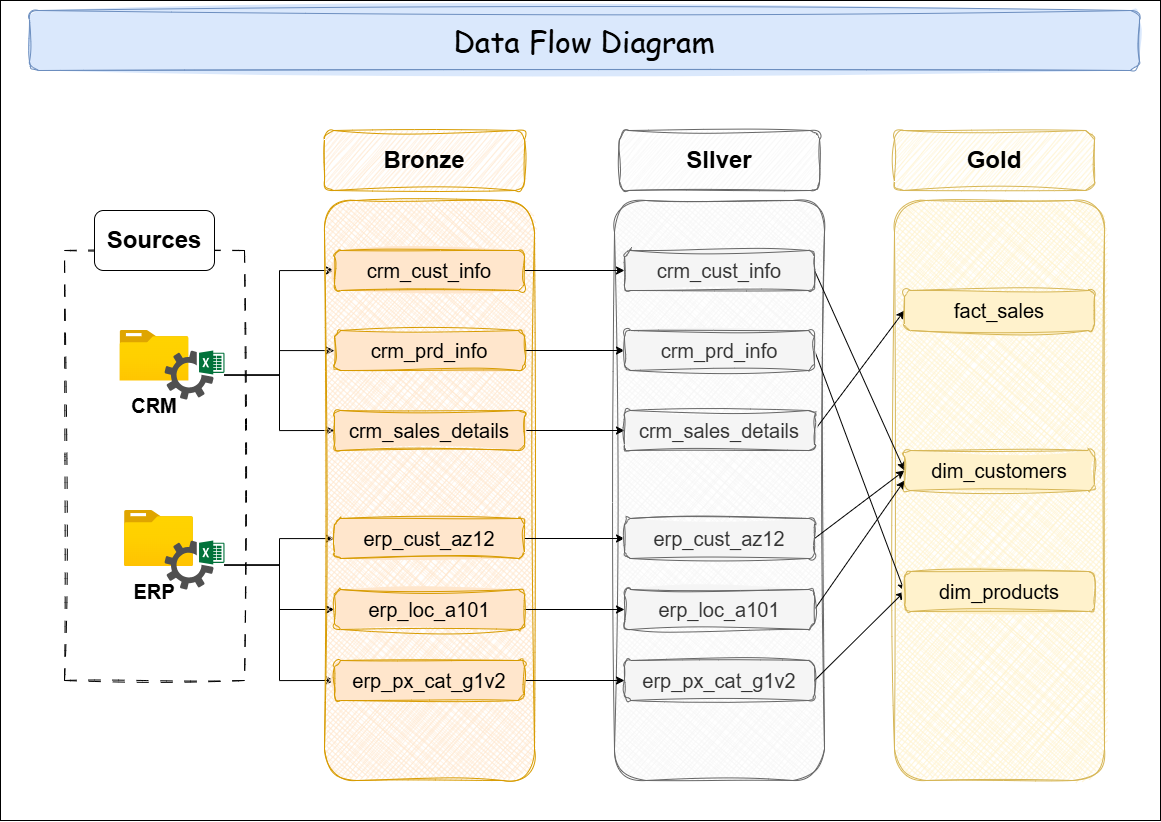

The diagram above was exported from draw.io. Its source (the exported page's mxGraphModel, read from the mxfile embedded in the PNG):
<mxGraphModel dx="1585" dy="963" grid="1" gridSize="10" guides="1" tooltips="1" connect="1" arrows="1" fold="1" page="1" pageScale="1" pageWidth="1169" pageHeight="827" math="0" shadow="0">
  <root>
    <mxCell id="0" />
    <mxCell id="1" parent="0" />
    <mxCell id="kugUdK7hj_a77mSK0BfX-54" parent="1" style="rounded=0;whiteSpace=wrap;html=1;" value="" vertex="1">
      <mxGeometry height="820" width="1160" as="geometry" />
    </mxCell>
    <mxCell id="kugUdK7hj_a77mSK0BfX-52" parent="1" style="rounded=1;whiteSpace=wrap;html=1;fillColor=#dae8fc;strokeColor=#6c8ebf;sketch=1;curveFitting=1;jiggle=2;fillStyle=solid;" value="&lt;font style=&quot;color: rgb(0, 0, 0); font-size: 30px;&quot; face=&quot;Comic Sans MS&quot;&gt;Data Flow Diagram&lt;/font&gt;" vertex="1">
      <mxGeometry height="60" width="1110" x="29" y="10" as="geometry" />
    </mxCell>
    <mxCell id="kugUdK7hj_a77mSK0BfX-1" parent="1" style="rounded=0;whiteSpace=wrap;html=1;dashed=1;dashPattern=12 12;strokeWidth=1;perimeterSpacing=11;sketch=1;curveFitting=1;jiggle=2;" value="" vertex="1">
      <mxGeometry height="430" width="180" x="64" y="250" as="geometry" />
    </mxCell>
    <mxCell id="kugUdK7hj_a77mSK0BfX-2" parent="1" style="rounded=1;whiteSpace=wrap;html=1;fontFamily=Helvetica;fontSize=12;fontColor=default;fontStyle=0;align=center;verticalAlign=middle;" value="&lt;font style=&quot;font-size: 24px;&quot;&gt;&lt;b&gt;Sources&lt;/b&gt;&lt;/font&gt;" vertex="1">
      <mxGeometry height="60" width="120" x="94" y="210" as="geometry" />
    </mxCell>
    <mxCell id="kugUdK7hj_a77mSK0BfX-3" parent="1" style="image;aspect=fixed;html=1;points=[];align=center;fontSize=12;image=img/lib/azure2/general/Folder_Blank.svg;" value="" vertex="1">
      <mxGeometry height="56.00000000000001" width="69" x="119.5" y="330" as="geometry" />
    </mxCell>
    <mxCell id="kugUdK7hj_a77mSK0BfX-4" parent="1" style="image;aspect=fixed;html=1;points=[];align=center;fontSize=12;image=img/lib/azure2/general/Folder_Blank.svg;" value="" vertex="1">
      <mxGeometry height="56.00000000000001" width="69" x="124" y="510" as="geometry" />
    </mxCell>
    <mxCell id="kugUdK7hj_a77mSK0BfX-5" parent="1" style="rounded=0;whiteSpace=wrap;html=1;strokeColor=none;" value="&lt;font style=&quot;font-size: 20px;&quot;&gt;&lt;b&gt;CRM&lt;/b&gt;&lt;/font&gt;" vertex="1">
      <mxGeometry height="50" width="120" x="94" y="380" as="geometry" />
    </mxCell>
    <mxCell id="kugUdK7hj_a77mSK0BfX-6" parent="1" style="rounded=0;whiteSpace=wrap;html=1;strokeColor=none;" value="&lt;font style=&quot;font-size: 20px;&quot;&gt;&lt;b&gt;ERP&lt;/b&gt;&lt;/font&gt;" vertex="1">
      <mxGeometry height="50" width="120" x="94" y="566" as="geometry" />
    </mxCell>
    <mxCell id="kugUdK7hj_a77mSK0BfX-32" edge="1" parent="1" source="kugUdK7hj_a77mSK0BfX-8" style="edgeStyle=orthogonalEdgeStyle;rounded=0;orthogonalLoop=1;jettySize=auto;html=1;entryX=0;entryY=0.5;entryDx=0;entryDy=0;" target="kugUdK7hj_a77mSK0BfX-16">
      <mxGeometry relative="1" as="geometry" />
    </mxCell>
    <mxCell id="kugUdK7hj_a77mSK0BfX-33" edge="1" parent="1" source="kugUdK7hj_a77mSK0BfX-8" style="edgeStyle=orthogonalEdgeStyle;rounded=0;orthogonalLoop=1;jettySize=auto;html=1;" target="kugUdK7hj_a77mSK0BfX-17">
      <mxGeometry relative="1" as="geometry" />
    </mxCell>
    <mxCell id="kugUdK7hj_a77mSK0BfX-34" edge="1" parent="1" source="kugUdK7hj_a77mSK0BfX-8" style="edgeStyle=orthogonalEdgeStyle;rounded=0;orthogonalLoop=1;jettySize=auto;html=1;entryX=0;entryY=0.5;entryDx=0;entryDy=0;" target="kugUdK7hj_a77mSK0BfX-18">
      <mxGeometry relative="1" as="geometry" />
    </mxCell>
    <mxCell id="kugUdK7hj_a77mSK0BfX-8" parent="1" style="sketch=0;pointerEvents=1;shadow=0;dashed=0;html=1;strokeColor=none;fillColor=#505050;labelPosition=center;verticalLabelPosition=bottom;verticalAlign=top;outlineConnect=0;align=center;shape=mxgraph.office.services.excel_services;" value="" vertex="1">
      <mxGeometry height="49" width="60" x="164" y="350" as="geometry" />
    </mxCell>
    <mxCell id="kugUdK7hj_a77mSK0BfX-35" edge="1" parent="1" source="kugUdK7hj_a77mSK0BfX-9" style="edgeStyle=orthogonalEdgeStyle;rounded=0;orthogonalLoop=1;jettySize=auto;html=1;" target="kugUdK7hj_a77mSK0BfX-19">
      <mxGeometry relative="1" as="geometry" />
    </mxCell>
    <mxCell id="kugUdK7hj_a77mSK0BfX-36" edge="1" parent="1" source="kugUdK7hj_a77mSK0BfX-9" style="edgeStyle=orthogonalEdgeStyle;rounded=0;orthogonalLoop=1;jettySize=auto;html=1;" target="kugUdK7hj_a77mSK0BfX-20">
      <mxGeometry relative="1" as="geometry" />
    </mxCell>
    <mxCell id="kugUdK7hj_a77mSK0BfX-37" edge="1" parent="1" source="kugUdK7hj_a77mSK0BfX-9" style="edgeStyle=orthogonalEdgeStyle;rounded=0;orthogonalLoop=1;jettySize=auto;html=1;entryX=0;entryY=0.5;entryDx=0;entryDy=0;" target="kugUdK7hj_a77mSK0BfX-21">
      <mxGeometry relative="1" as="geometry" />
    </mxCell>
    <mxCell id="kugUdK7hj_a77mSK0BfX-9" parent="1" style="sketch=0;pointerEvents=1;shadow=0;dashed=0;html=1;strokeColor=none;fillColor=#505050;labelPosition=center;verticalLabelPosition=bottom;verticalAlign=top;outlineConnect=0;align=center;shape=mxgraph.office.services.excel_services;" value="" vertex="1">
      <mxGeometry height="49" width="60" x="164" y="540" as="geometry" />
    </mxCell>
    <mxCell id="kugUdK7hj_a77mSK0BfX-10" parent="1" style="rounded=1;whiteSpace=wrap;html=1;fillColor=#ffe6cc;strokeColor=#d79b00;perimeterSpacing=23;shadow=0;glass=0;sketch=1;curveFitting=1;jiggle=2;fillStyle=cross-hatch;" value="" vertex="1">
      <mxGeometry height="580" width="210" x="324" y="200" as="geometry" />
    </mxCell>
    <mxCell id="kugUdK7hj_a77mSK0BfX-11" parent="1" style="rounded=1;whiteSpace=wrap;html=1;shadow=0;glass=0;sketch=1;jiggle=2;curveFitting=1;strokeColor=#666666;align=center;verticalAlign=middle;fontFamily=Helvetica;fontSize=12;fontColor=#333333;fillColor=#f5f5f5;fillStyle=cross-hatch;" value="" vertex="1">
      <mxGeometry height="580" width="210" x="614" y="200" as="geometry" />
    </mxCell>
    <mxCell id="kugUdK7hj_a77mSK0BfX-12" parent="1" style="rounded=1;whiteSpace=wrap;html=1;shadow=0;glass=0;sketch=1;jiggle=2;curveFitting=1;strokeColor=#d6b656;align=center;verticalAlign=middle;fontFamily=Helvetica;fontSize=12;fillColor=#fff2cc;fillStyle=cross-hatch;" value="" vertex="1">
      <mxGeometry height="580" width="210" x="894" y="200" as="geometry" />
    </mxCell>
    <mxCell id="kugUdK7hj_a77mSK0BfX-13" parent="1" style="rounded=1;whiteSpace=wrap;html=1;sketch=1;curveFitting=1;jiggle=2;fillColor=#ffe6cc;strokeColor=#d79b00;" value="&lt;b&gt;&lt;font style=&quot;font-size: 24px;&quot;&gt;Bronze&lt;/font&gt;&lt;/b&gt;" vertex="1">
      <mxGeometry height="60" width="200" x="324" y="130" as="geometry" />
    </mxCell>
    <mxCell id="kugUdK7hj_a77mSK0BfX-14" parent="1" style="rounded=1;whiteSpace=wrap;html=1;sketch=1;curveFitting=1;jiggle=2;fillColor=#f5f5f5;strokeColor=#666666;fontColor=default;fontFamily=Helvetica;fontSize=12;fontStyle=0;align=center;verticalAlign=middle;" value="&lt;font style=&quot;font-size: 24px;&quot;&gt;&lt;b&gt;SIlver&lt;/b&gt;&lt;/font&gt;" vertex="1">
      <mxGeometry height="60" width="200" x="619" y="130" as="geometry" />
    </mxCell>
    <mxCell id="kugUdK7hj_a77mSK0BfX-15" parent="1" style="rounded=1;whiteSpace=wrap;html=1;sketch=1;curveFitting=1;jiggle=2;fillColor=#fff2cc;strokeColor=#d6b656;" value="&lt;font style=&quot;font-size: 24px;&quot;&gt;&lt;b&gt;Gold&lt;/b&gt;&lt;/font&gt;" vertex="1">
      <mxGeometry height="60" width="200" x="894" y="130" as="geometry" />
    </mxCell>
    <mxCell id="kugUdK7hj_a77mSK0BfX-38" edge="1" parent="1" source="kugUdK7hj_a77mSK0BfX-16" style="edgeStyle=orthogonalEdgeStyle;rounded=0;orthogonalLoop=1;jettySize=auto;html=1;" target="kugUdK7hj_a77mSK0BfX-23">
      <mxGeometry relative="1" as="geometry" />
    </mxCell>
    <mxCell id="kugUdK7hj_a77mSK0BfX-16" parent="1" style="rounded=1;whiteSpace=wrap;html=1;fontSize=20;textShadow=0;fillColor=#ffe6cc;strokeColor=#d79b00;gradientColor=none;fillStyle=solid;sketch=1;curveFitting=1;jiggle=2;" value="crm_cust_info" vertex="1">
      <mxGeometry height="40" width="190" x="334" y="250" as="geometry" />
    </mxCell>
    <mxCell id="kugUdK7hj_a77mSK0BfX-39" edge="1" parent="1" source="kugUdK7hj_a77mSK0BfX-17" style="edgeStyle=orthogonalEdgeStyle;rounded=0;orthogonalLoop=1;jettySize=auto;html=1;entryX=0;entryY=0.5;entryDx=0;entryDy=0;" target="kugUdK7hj_a77mSK0BfX-24">
      <mxGeometry relative="1" as="geometry" />
    </mxCell>
    <mxCell id="kugUdK7hj_a77mSK0BfX-17" parent="1" style="rounded=1;whiteSpace=wrap;html=1;fontFamily=Helvetica;fontSize=20;fontColor=default;align=center;verticalAlign=middle;sketch=1;jiggle=2;fillStyle=solid;curveFitting=1;strokeColor=#d79b00;fillColor=#ffe6cc;gradientColor=none;" value="crm_prd_info" vertex="1">
      <mxGeometry height="40" width="190" x="334" y="330" as="geometry" />
    </mxCell>
    <mxCell id="kugUdK7hj_a77mSK0BfX-40" edge="1" parent="1" source="kugUdK7hj_a77mSK0BfX-18" style="edgeStyle=orthogonalEdgeStyle;rounded=0;orthogonalLoop=1;jettySize=auto;html=1;entryX=0;entryY=0.5;entryDx=0;entryDy=0;" target="kugUdK7hj_a77mSK0BfX-25">
      <mxGeometry relative="1" as="geometry" />
    </mxCell>
    <mxCell id="kugUdK7hj_a77mSK0BfX-18" parent="1" style="rounded=1;whiteSpace=wrap;html=1;fontFamily=Helvetica;fontSize=20;fontColor=default;align=center;verticalAlign=middle;sketch=1;jiggle=2;fillStyle=solid;curveFitting=1;strokeColor=#d79b00;fillColor=#ffe6cc;gradientColor=none;" value="crm_sales_details" vertex="1">
      <mxGeometry height="40" width="190" x="334" y="410" as="geometry" />
    </mxCell>
    <mxCell id="kugUdK7hj_a77mSK0BfX-41" edge="1" parent="1" source="kugUdK7hj_a77mSK0BfX-19" style="edgeStyle=orthogonalEdgeStyle;rounded=0;orthogonalLoop=1;jettySize=auto;html=1;entryX=0;entryY=0.5;entryDx=0;entryDy=0;" target="kugUdK7hj_a77mSK0BfX-26">
      <mxGeometry relative="1" as="geometry" />
    </mxCell>
    <mxCell id="kugUdK7hj_a77mSK0BfX-19" parent="1" style="rounded=1;whiteSpace=wrap;html=1;fontFamily=Helvetica;fontSize=20;fontColor=default;align=center;verticalAlign=middle;sketch=1;jiggle=2;fillStyle=solid;curveFitting=1;strokeColor=#d79b00;fillColor=#ffe6cc;gradientColor=none;" value="erp_cust_az12" vertex="1">
      <mxGeometry height="40" width="190" x="334" y="518" as="geometry" />
    </mxCell>
    <mxCell id="kugUdK7hj_a77mSK0BfX-42" edge="1" parent="1" source="kugUdK7hj_a77mSK0BfX-20" style="edgeStyle=orthogonalEdgeStyle;rounded=0;orthogonalLoop=1;jettySize=auto;html=1;entryX=0;entryY=0.5;entryDx=0;entryDy=0;" target="kugUdK7hj_a77mSK0BfX-27">
      <mxGeometry relative="1" as="geometry" />
    </mxCell>
    <mxCell id="kugUdK7hj_a77mSK0BfX-20" parent="1" style="rounded=1;whiteSpace=wrap;html=1;fontFamily=Helvetica;fontSize=20;fontColor=default;align=center;verticalAlign=middle;sketch=1;jiggle=2;fillStyle=solid;curveFitting=1;strokeColor=#d79b00;fillColor=#ffe6cc;gradientColor=none;" value="erp_loc_a101" vertex="1">
      <mxGeometry height="40" width="190" x="334" y="589" as="geometry" />
    </mxCell>
    <mxCell id="kugUdK7hj_a77mSK0BfX-43" edge="1" parent="1" source="kugUdK7hj_a77mSK0BfX-21" style="edgeStyle=orthogonalEdgeStyle;rounded=0;orthogonalLoop=1;jettySize=auto;html=1;entryX=0;entryY=0.5;entryDx=0;entryDy=0;" target="kugUdK7hj_a77mSK0BfX-28">
      <mxGeometry relative="1" as="geometry" />
    </mxCell>
    <mxCell id="kugUdK7hj_a77mSK0BfX-21" parent="1" style="rounded=1;whiteSpace=wrap;html=1;fontFamily=Helvetica;fontSize=20;fontColor=default;align=center;verticalAlign=middle;sketch=1;jiggle=2;fillStyle=solid;curveFitting=1;strokeColor=#d79b00;fillColor=#ffe6cc;gradientColor=none;" value="erp_px_cat_g1v2" vertex="1">
      <mxGeometry height="40" width="190" x="334" y="660" as="geometry" />
    </mxCell>
    <mxCell id="kugUdK7hj_a77mSK0BfX-45" edge="1" parent="1" source="kugUdK7hj_a77mSK0BfX-23" style="rounded=0;orthogonalLoop=1;jettySize=auto;html=1;entryX=0;entryY=0.5;entryDx=0;entryDy=0;exitX=1;exitY=0.5;exitDx=0;exitDy=0;" target="kugUdK7hj_a77mSK0BfX-30">
      <mxGeometry relative="1" as="geometry" />
    </mxCell>
    <mxCell id="kugUdK7hj_a77mSK0BfX-23" parent="1" style="rounded=1;whiteSpace=wrap;html=1;fontSize=20;textShadow=0;sketch=1;jiggle=2;fillStyle=solid;curveFitting=1;strokeColor=#666666;align=center;verticalAlign=middle;fontFamily=Helvetica;fontColor=#333333;fillColor=#f5f5f5;" value="crm_cust_info" vertex="1">
      <mxGeometry height="40" width="190" x="624" y="250" as="geometry" />
    </mxCell>
    <mxCell id="kugUdK7hj_a77mSK0BfX-47" edge="1" parent="1" source="kugUdK7hj_a77mSK0BfX-24" style="rounded=0;orthogonalLoop=1;jettySize=auto;html=1;entryX=0;entryY=0.5;entryDx=0;entryDy=0;exitX=1;exitY=0.5;exitDx=0;exitDy=0;" target="kugUdK7hj_a77mSK0BfX-31">
      <mxGeometry relative="1" as="geometry" />
    </mxCell>
    <mxCell id="kugUdK7hj_a77mSK0BfX-24" parent="1" style="rounded=1;whiteSpace=wrap;html=1;fontFamily=Helvetica;fontSize=20;fontColor=#333333;align=center;verticalAlign=middle;sketch=1;jiggle=2;fillStyle=solid;curveFitting=1;strokeColor=#666666;fillColor=#f5f5f5;" value="crm_prd_info" vertex="1">
      <mxGeometry height="40" width="190" x="624" y="330" as="geometry" />
    </mxCell>
    <mxCell id="kugUdK7hj_a77mSK0BfX-44" edge="1" parent="1" source="kugUdK7hj_a77mSK0BfX-25" style="rounded=0;orthogonalLoop=1;jettySize=auto;html=1;entryX=0;entryY=0.5;entryDx=0;entryDy=0;exitX=1;exitY=0.5;exitDx=0;exitDy=0;" target="kugUdK7hj_a77mSK0BfX-29">
      <mxGeometry relative="1" as="geometry" />
    </mxCell>
    <mxCell id="kugUdK7hj_a77mSK0BfX-25" parent="1" style="rounded=1;whiteSpace=wrap;html=1;fontFamily=Helvetica;fontSize=20;fontColor=#333333;align=center;verticalAlign=middle;sketch=1;jiggle=2;fillStyle=solid;curveFitting=1;strokeColor=#666666;fillColor=#f5f5f5;" value="crm_sales_details" vertex="1">
      <mxGeometry height="40" width="190" x="624" y="410" as="geometry" />
    </mxCell>
    <mxCell id="kugUdK7hj_a77mSK0BfX-48" edge="1" parent="1" source="kugUdK7hj_a77mSK0BfX-26" style="rounded=0;orthogonalLoop=1;jettySize=auto;html=1;entryX=0;entryY=0.5;entryDx=0;entryDy=0;exitX=1;exitY=0.5;exitDx=0;exitDy=0;" target="kugUdK7hj_a77mSK0BfX-30">
      <mxGeometry relative="1" as="geometry" />
    </mxCell>
    <mxCell id="kugUdK7hj_a77mSK0BfX-26" parent="1" style="rounded=1;whiteSpace=wrap;html=1;fontFamily=Helvetica;fontSize=20;fontColor=#333333;align=center;verticalAlign=middle;sketch=1;jiggle=2;fillStyle=solid;curveFitting=1;strokeColor=#666666;fillColor=#f5f5f5;" value="erp_cust_az12" vertex="1">
      <mxGeometry height="40" width="190" x="624" y="518" as="geometry" />
    </mxCell>
    <mxCell id="kugUdK7hj_a77mSK0BfX-49" edge="1" parent="1" source="kugUdK7hj_a77mSK0BfX-27" style="rounded=0;orthogonalLoop=1;jettySize=auto;html=1;entryX=0;entryY=0.75;entryDx=0;entryDy=0;exitX=1;exitY=0.5;exitDx=0;exitDy=0;" target="kugUdK7hj_a77mSK0BfX-30">
      <mxGeometry relative="1" as="geometry" />
    </mxCell>
    <mxCell id="kugUdK7hj_a77mSK0BfX-27" parent="1" style="rounded=1;whiteSpace=wrap;html=1;fontFamily=Helvetica;fontSize=20;fontColor=#333333;align=center;verticalAlign=middle;sketch=1;jiggle=2;fillStyle=solid;curveFitting=1;strokeColor=#666666;fillColor=#f5f5f5;" value="erp_loc_a101" vertex="1">
      <mxGeometry height="40" width="190" x="624" y="589" as="geometry" />
    </mxCell>
    <mxCell id="kugUdK7hj_a77mSK0BfX-50" edge="1" parent="1" source="kugUdK7hj_a77mSK0BfX-28" style="rounded=0;orthogonalLoop=1;jettySize=auto;html=1;entryX=0;entryY=0.5;entryDx=0;entryDy=0;exitX=1;exitY=0.5;exitDx=0;exitDy=0;" target="kugUdK7hj_a77mSK0BfX-31">
      <mxGeometry relative="1" as="geometry" />
    </mxCell>
    <mxCell id="kugUdK7hj_a77mSK0BfX-28" parent="1" style="rounded=1;whiteSpace=wrap;html=1;fontFamily=Helvetica;fontSize=20;fontColor=#333333;align=center;verticalAlign=middle;sketch=1;jiggle=2;fillStyle=solid;curveFitting=1;strokeColor=#666666;fillColor=#f5f5f5;" value="erp_px_cat_g1v2" vertex="1">
      <mxGeometry height="40" width="190" x="624" y="660" as="geometry" />
    </mxCell>
    <mxCell id="kugUdK7hj_a77mSK0BfX-29" parent="1" style="rounded=1;whiteSpace=wrap;html=1;fontSize=20;textShadow=0;sketch=1;jiggle=2;fillStyle=solid;curveFitting=1;strokeColor=#d6b656;align=center;verticalAlign=middle;fontFamily=Helvetica;fillColor=#fff2cc;" value="fact_sales&lt;span style=&quot;color: rgba(0, 0, 0, 0); font-family: monospace; font-size: 0px; text-align: start; text-wrap-mode: nowrap;&quot;&gt;%3CmxGraphModel%3E%3Croot%3E%3CmxCell%20id%3D%220%22%2F%3E%3CmxCell%20id%3D%221%22%20parent%3D%220%22%2F%3E%3CmxCell%20id%3D%222%22%20parent%3D%221%22%20style%3D%22rounded%3D1%3BwhiteSpace%3Dwrap%3Bhtml%3D1%3BfontSize%3D20%3BtextShadow%3D0%3Bsketch%3D1%3Bjiggle%3D2%3BfillStyle%3Dsolid%3BcurveFitting%3D1%3BstrokeColor%3D%23666666%3Balign%3Dcenter%3BverticalAlign%3Dmiddle%3BfontFamily%3DHelvetica%3BfontColor%3D%23333333%3BfillColor%3D%23f5f5f5%3B%22%20value%3D%22crm_cust_info%22%20vertex%3D%221%22%3E%3CmxGeometry%20height%3D%2240%22%20width%3D%22190%22%20x%3D%22640%22%20y%3D%22190%22%20as%3D%22geometry%22%2F%3E%3C%2FmxCell%3E%3C%2Froot%3E%3C%2FmxGraphModel%3E&lt;/span&gt;" vertex="1">
      <mxGeometry height="40" width="190" x="904" y="290" as="geometry" />
    </mxCell>
    <mxCell id="kugUdK7hj_a77mSK0BfX-30" parent="1" style="rounded=1;whiteSpace=wrap;html=1;fontSize=20;textShadow=0;sketch=1;jiggle=2;fillStyle=solid;curveFitting=1;strokeColor=#d6b656;align=center;verticalAlign=middle;fontFamily=Helvetica;fillColor=#fff2cc;" value="dim_customers" vertex="1">
      <mxGeometry height="40" width="190" x="904" y="450" as="geometry" />
    </mxCell>
    <mxCell id="kugUdK7hj_a77mSK0BfX-31" parent="1" style="rounded=1;whiteSpace=wrap;html=1;fontSize=20;textShadow=0;sketch=1;jiggle=2;fillStyle=solid;curveFitting=1;strokeColor=#d6b656;align=center;verticalAlign=middle;fontFamily=Helvetica;fillColor=#fff2cc;" value="dim_products" vertex="1">
      <mxGeometry height="40" width="190" x="904" y="571" as="geometry" />
    </mxCell>
  </root>
</mxGraphModel>